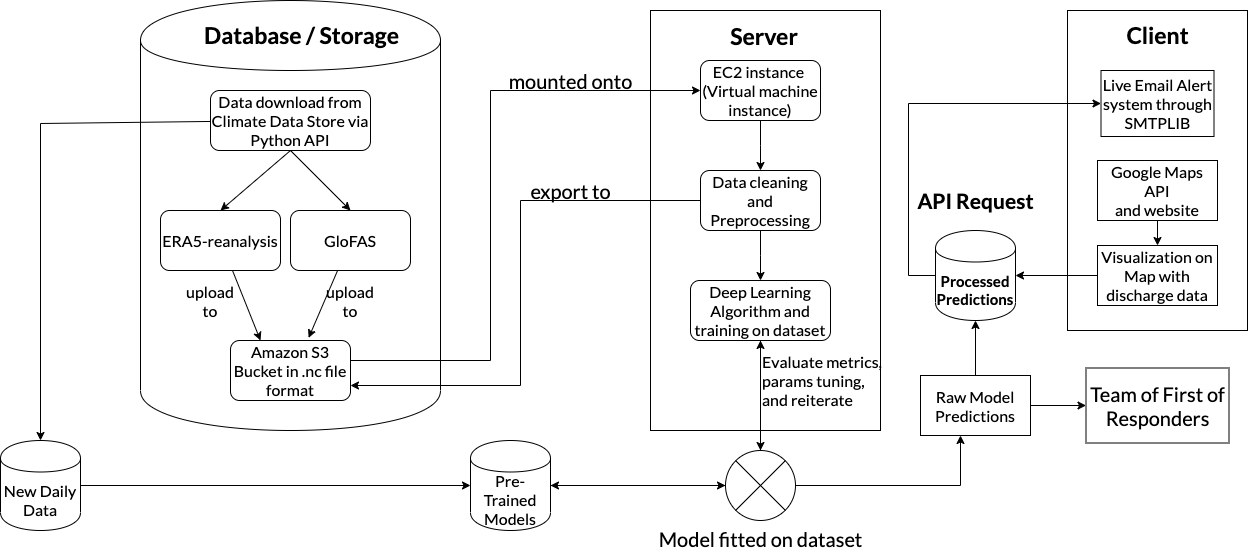

The diagram above was exported from draw.io. Its source (the exported page's mxGraphModel, read from the mxfile embedded in the PNG):
<mxGraphModel dx="2446" dy="565" grid="1" gridSize="10" guides="1" tooltips="1" connect="1" arrows="1" fold="1" page="1" pageScale="1" pageWidth="1500" pageHeight="1500" background="#FFFFFF" math="0" shadow="0" extFonts="lato^https://fonts.googleapis.com/css?family=lato|roboto^https://fonts.googleapis.com/css?family=roboto">
  <root>
    <mxCell id="WIyWlLk6GJQsqaUBKTNV-0" />
    <mxCell id="WIyWlLk6GJQsqaUBKTNV-1" parent="WIyWlLk6GJQsqaUBKTNV-0" />
    <mxCell id="8OeUqqeaezje_ancDYAY-6" value="" style="shape=cylinder;whiteSpace=wrap;html=1;boundedLbl=1;backgroundOutline=1;fontFamily=lato;FType=g;fontSize=16;" parent="WIyWlLk6GJQsqaUBKTNV-1" vertex="1">
      <mxGeometry x="-230" y="20" width="300" height="430" as="geometry" />
    </mxCell>
    <mxCell id="uwQgzp2r73IGpg0ETzfa-15" value="" style="rounded=0;whiteSpace=wrap;html=1;fontFamily=lato;FType=g;fontSize=16;" parent="WIyWlLk6GJQsqaUBKTNV-1" vertex="1">
      <mxGeometry x="280" y="30" width="230" height="420" as="geometry" />
    </mxCell>
    <mxCell id="uwQgzp2r73IGpg0ETzfa-24" value="" style="rounded=0;orthogonalLoop=1;jettySize=auto;html=1;exitX=0.5;exitY=1;exitDx=0;exitDy=0;entryX=0.5;entryY=0;entryDx=0;entryDy=0;fontFamily=lato;FType=g;fontSize=16;" parent="WIyWlLk6GJQsqaUBKTNV-1" source="WIyWlLk6GJQsqaUBKTNV-3" target="uwQgzp2r73IGpg0ETzfa-23" edge="1">
      <mxGeometry relative="1" as="geometry">
        <mxPoint x="-30" y="130" as="sourcePoint" />
      </mxGeometry>
    </mxCell>
    <mxCell id="uwQgzp2r73IGpg0ETzfa-32" value="" style="rounded=0;orthogonalLoop=1;jettySize=auto;html=1;entryX=0.5;entryY=0;entryDx=0;entryDy=0;exitX=0.5;exitY=1;exitDx=0;exitDy=0;fontFamily=lato;FType=g;fontSize=16;" parent="WIyWlLk6GJQsqaUBKTNV-1" source="WIyWlLk6GJQsqaUBKTNV-3" target="uwQgzp2r73IGpg0ETzfa-25" edge="1">
      <mxGeometry relative="1" as="geometry">
        <mxPoint x="-100" y="130" as="targetPoint" />
      </mxGeometry>
    </mxCell>
    <mxCell id="TI3Iprl0OSxKlPNo5x8y-43" value="" style="edgeStyle=none;rounded=0;orthogonalLoop=1;jettySize=auto;html=1;entryX=0.5;entryY=0;entryDx=0;entryDy=0;fontFamily=lato;FType=g;fontSize=16;" parent="WIyWlLk6GJQsqaUBKTNV-1" source="WIyWlLk6GJQsqaUBKTNV-3" target="8OeUqqeaezje_ancDYAY-9" edge="1">
      <mxGeometry relative="1" as="geometry">
        <mxPoint x="-330" y="455" as="targetPoint" />
        <Array as="points">
          <mxPoint x="-330" y="143" />
        </Array>
      </mxGeometry>
    </mxCell>
    <mxCell id="WIyWlLk6GJQsqaUBKTNV-3" value="Data download from Climate Data Store via Python API" style="rounded=1;whiteSpace=wrap;html=1;fontSize=16;glass=0;strokeWidth=1;shadow=0;fontFamily=lato;FType=g;" parent="WIyWlLk6GJQsqaUBKTNV-1" vertex="1">
      <mxGeometry x="-160" y="110" width="160" height="60" as="geometry" />
    </mxCell>
    <mxCell id="TI3Iprl0OSxKlPNo5x8y-45" value="" style="edgeStyle=none;rounded=0;orthogonalLoop=1;jettySize=auto;html=1;entryX=0;entryY=0.5;entryDx=0;entryDy=0;fontFamily=lato;FType=g;fontSize=16;" parent="WIyWlLk6GJQsqaUBKTNV-1" source="8OeUqqeaezje_ancDYAY-9" edge="1">
      <mxGeometry relative="1" as="geometry">
        <mxPoint x="100" y="505" as="targetPoint" />
        <mxPoint x="-270" y="499.51612903225805" as="sourcePoint" />
      </mxGeometry>
    </mxCell>
    <mxCell id="uwQgzp2r73IGpg0ETzfa-43" value="" style="edgeStyle=none;rounded=0;orthogonalLoop=1;jettySize=auto;html=1;entryX=0.25;entryY=0;entryDx=0;entryDy=0;fontFamily=lato;FType=g;fontSize=16;" parent="WIyWlLk6GJQsqaUBKTNV-1" source="uwQgzp2r73IGpg0ETzfa-25" target="uwQgzp2r73IGpg0ETzfa-40" edge="1">
      <mxGeometry relative="1" as="geometry">
        <mxPoint x="-149.99999999999955" y="370" as="targetPoint" />
      </mxGeometry>
    </mxCell>
    <mxCell id="uwQgzp2r73IGpg0ETzfa-25" value="ERA5-reanalysis" style="rounded=1;whiteSpace=wrap;html=1;fontSize=16;glass=0;strokeWidth=1;shadow=0;fontFamily=lato;FType=g;" parent="WIyWlLk6GJQsqaUBKTNV-1" vertex="1">
      <mxGeometry x="-210" y="230" width="120" height="60" as="geometry" />
    </mxCell>
    <mxCell id="uwQgzp2r73IGpg0ETzfa-41" value="" style="edgeStyle=none;rounded=1;orthogonalLoop=1;jettySize=auto;html=1;entryX=0.651;entryY=-0.044;entryDx=0;entryDy=0;entryPerimeter=0;fontFamily=lato;FType=g;fontSize=16;" parent="WIyWlLk6GJQsqaUBKTNV-1" source="uwQgzp2r73IGpg0ETzfa-23" target="uwQgzp2r73IGpg0ETzfa-40" edge="1">
      <mxGeometry relative="1" as="geometry" />
    </mxCell>
    <mxCell id="uwQgzp2r73IGpg0ETzfa-23" value="GloFAS" style="rounded=1;whiteSpace=wrap;html=1;fontSize=16;glass=0;strokeWidth=1;shadow=0;fontFamily=lato;FType=g;" parent="WIyWlLk6GJQsqaUBKTNV-1" vertex="1">
      <mxGeometry x="-80" y="230" width="120" height="60" as="geometry" />
    </mxCell>
    <mxCell id="TI3Iprl0OSxKlPNo5x8y-1" value="" style="edgeStyle=elbowEdgeStyle;rounded=0;orthogonalLoop=1;jettySize=auto;html=1;fontFamily=lato;FType=g;fontSize=16;" parent="WIyWlLk6GJQsqaUBKTNV-1" source="uwQgzp2r73IGpg0ETzfa-40" target="TI3Iprl0OSxKlPNo5x8y-0" edge="1">
      <mxGeometry relative="1" as="geometry">
        <Array as="points">
          <mxPoint x="120" y="380" />
          <mxPoint x="120" y="390" />
          <mxPoint x="120" y="370" />
        </Array>
      </mxGeometry>
    </mxCell>
    <mxCell id="uwQgzp2r73IGpg0ETzfa-40" value="Amazon S3 Bucket in .nc file format" style="rounded=1;whiteSpace=wrap;html=1;fontSize=16;glass=0;strokeWidth=1;shadow=0;fontFamily=lato;FType=g;" parent="WIyWlLk6GJQsqaUBKTNV-1" vertex="1">
      <mxGeometry x="-140" y="360" width="120" height="60" as="geometry" />
    </mxCell>
    <mxCell id="TI3Iprl0OSxKlPNo5x8y-3" value="" style="edgeStyle=elbowEdgeStyle;rounded=0;orthogonalLoop=1;jettySize=auto;html=1;fontFamily=lato;FType=g;fontSize=16;" parent="WIyWlLk6GJQsqaUBKTNV-1" source="TI3Iprl0OSxKlPNo5x8y-0" target="TI3Iprl0OSxKlPNo5x8y-2" edge="1">
      <mxGeometry relative="1" as="geometry" />
    </mxCell>
    <mxCell id="TI3Iprl0OSxKlPNo5x8y-0" value="EC2 instance &lt;br style=&quot;font-size: 16px;&quot;&gt;(Virtual machine instance)" style="rounded=1;whiteSpace=wrap;html=1;fontSize=16;glass=0;strokeWidth=1;shadow=0;fontFamily=lato;FType=g;" parent="WIyWlLk6GJQsqaUBKTNV-1" vertex="1">
      <mxGeometry x="330" y="80" width="120" height="60" as="geometry" />
    </mxCell>
    <mxCell id="TI3Iprl0OSxKlPNo5x8y-5" value="" style="edgeStyle=elbowEdgeStyle;rounded=0;orthogonalLoop=1;jettySize=auto;html=1;fontFamily=lato;FType=g;fontSize=16;" parent="WIyWlLk6GJQsqaUBKTNV-1" source="TI3Iprl0OSxKlPNo5x8y-2" target="TI3Iprl0OSxKlPNo5x8y-4" edge="1">
      <mxGeometry relative="1" as="geometry" />
    </mxCell>
    <mxCell id="8OeUqqeaezje_ancDYAY-2" value="" style="edgeStyle=orthogonalEdgeStyle;rounded=0;orthogonalLoop=1;jettySize=auto;html=1;entryX=1;entryY=0.75;entryDx=0;entryDy=0;fontFamily=lato;FType=g;fontSize=16;" parent="WIyWlLk6GJQsqaUBKTNV-1" source="TI3Iprl0OSxKlPNo5x8y-2" target="uwQgzp2r73IGpg0ETzfa-40" edge="1">
      <mxGeometry relative="1" as="geometry">
        <mxPoint x="140" y="450" as="targetPoint" />
        <Array as="points">
          <mxPoint x="150" y="220" />
          <mxPoint x="150" y="405" />
        </Array>
      </mxGeometry>
    </mxCell>
    <mxCell id="TI3Iprl0OSxKlPNo5x8y-2" value="Data cleaning and Preprocessing" style="rounded=1;whiteSpace=wrap;html=1;fontSize=16;glass=0;strokeWidth=1;shadow=0;fontFamily=lato;FType=g;" parent="WIyWlLk6GJQsqaUBKTNV-1" vertex="1">
      <mxGeometry x="330" y="190" width="120" height="60" as="geometry" />
    </mxCell>
    <mxCell id="8OeUqqeaezje_ancDYAY-59" value="" style="edgeStyle=orthogonalEdgeStyle;rounded=0;orthogonalLoop=1;jettySize=auto;html=1;fontSize=16;entryX=0.5;entryY=0;entryDx=0;entryDy=0;entryPerimeter=0;fontFamily=lato;FType=g;" parent="WIyWlLk6GJQsqaUBKTNV-1" source="TI3Iprl0OSxKlPNo5x8y-4" target="TI3Iprl0OSxKlPNo5x8y-8" edge="1">
      <mxGeometry relative="1" as="geometry">
        <mxPoint x="240" y="330" as="targetPoint" />
        <Array as="points">
          <mxPoint x="390" y="420" />
          <mxPoint x="390" y="420" />
        </Array>
      </mxGeometry>
    </mxCell>
    <mxCell id="TI3Iprl0OSxKlPNo5x8y-4" value="Deep Learning Algorithm and training on dataset" style="rounded=1;whiteSpace=wrap;html=1;fontSize=16;glass=0;strokeWidth=1;shadow=0;fontFamily=lato;FType=g;" parent="WIyWlLk6GJQsqaUBKTNV-1" vertex="1">
      <mxGeometry x="320" y="300" width="140" height="60" as="geometry" />
    </mxCell>
    <mxCell id="uwQgzp2r73IGpg0ETzfa-17" value="Server" style="text;html=1;strokeColor=none;fillColor=none;align=center;verticalAlign=middle;whiteSpace=wrap;rounded=0;fontStyle=1;fontSize=23;fontFamily=lato;FType=g;" parent="WIyWlLk6GJQsqaUBKTNV-1" vertex="1">
      <mxGeometry x="374" y="46" width="40" height="20" as="geometry" />
    </mxCell>
    <mxCell id="uwQgzp2r73IGpg0ETzfa-18" value="" style="rounded=0;whiteSpace=wrap;html=1;fontFamily=lato;FType=g;fontSize=16;" parent="WIyWlLk6GJQsqaUBKTNV-1" vertex="1">
      <mxGeometry x="697" y="30" width="180" height="320" as="geometry" />
    </mxCell>
    <mxCell id="uwQgzp2r73IGpg0ETzfa-19" value="Client" style="text;html=1;strokeColor=none;fillColor=none;align=center;verticalAlign=middle;whiteSpace=wrap;rounded=0;fontStyle=1;fontSize=23;fontFamily=lato;FType=g;" parent="WIyWlLk6GJQsqaUBKTNV-1" vertex="1">
      <mxGeometry x="755.5" y="45" width="63" height="20" as="geometry" />
    </mxCell>
    <mxCell id="uwQgzp2r73IGpg0ETzfa-21" value="Database / Storage" style="text;html=1;strokeColor=none;fillColor=none;align=center;verticalAlign=middle;whiteSpace=wrap;rounded=0;fontStyle=1;fontSize=23;fontFamily=lato;FType=g;" parent="WIyWlLk6GJQsqaUBKTNV-1" vertex="1">
      <mxGeometry x="-170" y="30" width="202.5" height="50" as="geometry" />
    </mxCell>
    <mxCell id="TI3Iprl0OSxKlPNo5x8y-6" value="upload to" style="text;html=1;strokeColor=none;fillColor=none;align=center;verticalAlign=middle;whiteSpace=wrap;rounded=0;fontFamily=lato;FType=g;fontSize=16;" parent="WIyWlLk6GJQsqaUBKTNV-1" vertex="1">
      <mxGeometry x="-40" y="310" width="40" height="20" as="geometry" />
    </mxCell>
    <mxCell id="TI3Iprl0OSxKlPNo5x8y-7" value="upload to" style="text;html=1;strokeColor=none;fillColor=none;align=center;verticalAlign=middle;whiteSpace=wrap;rounded=0;fontFamily=lato;FType=g;fontSize=16;" parent="WIyWlLk6GJQsqaUBKTNV-1" vertex="1">
      <mxGeometry x="-180" y="310" width="40" height="20" as="geometry" />
    </mxCell>
    <mxCell id="TI3Iprl0OSxKlPNo5x8y-13" value="" style="edgeStyle=elbowEdgeStyle;rounded=0;orthogonalLoop=1;jettySize=auto;html=1;fontFamily=lato;FType=g;fontSize=16;" parent="WIyWlLk6GJQsqaUBKTNV-1" source="TI3Iprl0OSxKlPNo5x8y-8" target="TI3Iprl0OSxKlPNo5x8y-4" edge="1">
      <mxGeometry relative="1" as="geometry" />
    </mxCell>
    <mxCell id="TI3Iprl0OSxKlPNo5x8y-18" value="" style="edgeStyle=elbowEdgeStyle;rounded=0;orthogonalLoop=1;jettySize=auto;html=1;fontFamily=lato;FType=g;fontSize=16;" parent="WIyWlLk6GJQsqaUBKTNV-1" source="TI3Iprl0OSxKlPNo5x8y-8" target="TI3Iprl0OSxKlPNo5x8y-16" edge="1">
      <mxGeometry relative="1" as="geometry">
        <Array as="points">
          <mxPoint x="590" y="505" />
          <mxPoint x="600" y="505" />
          <mxPoint x="590" y="505" />
        </Array>
      </mxGeometry>
    </mxCell>
    <mxCell id="8OeUqqeaezje_ancDYAY-27" value="" style="edgeStyle=orthogonalEdgeStyle;rounded=0;orthogonalLoop=1;jettySize=auto;html=1;fontSize=16;entryX=1;entryY=0.5;entryDx=0;entryDy=0;fontFamily=lato;FType=g;" parent="WIyWlLk6GJQsqaUBKTNV-1" source="TI3Iprl0OSxKlPNo5x8y-8" target="8OeUqqeaezje_ancDYAY-24" edge="1">
      <mxGeometry relative="1" as="geometry">
        <mxPoint x="310" y="565" as="targetPoint" />
      </mxGeometry>
    </mxCell>
    <mxCell id="TI3Iprl0OSxKlPNo5x8y-8" value="&lt;font style=&quot;font-size: 20px&quot;&gt;Model fitted on dataset&lt;/font&gt;" style="verticalLabelPosition=bottom;verticalAlign=top;html=1;shape=mxgraph.flowchart.or;fontFamily=lato;FType=g;fontSize=16;" parent="WIyWlLk6GJQsqaUBKTNV-1" vertex="1">
      <mxGeometry x="355" y="470" width="70" height="70" as="geometry" />
    </mxCell>
    <mxCell id="TI3Iprl0OSxKlPNo5x8y-29" value="" style="edgeStyle=none;rounded=0;orthogonalLoop=1;jettySize=auto;html=1;fontFamily=lato;FType=g;fontSize=16;" parent="WIyWlLk6GJQsqaUBKTNV-1" source="TI3Iprl0OSxKlPNo5x8y-16" target="TI3Iprl0OSxKlPNo5x8y-25" edge="1">
      <mxGeometry relative="1" as="geometry">
        <mxPoint x="675" y="520" as="targetPoint" />
      </mxGeometry>
    </mxCell>
    <mxCell id="TI3Iprl0OSxKlPNo5x8y-48" value="" style="edgeStyle=none;rounded=0;orthogonalLoop=1;jettySize=auto;html=1;entryX=0;entryY=0.5;entryDx=0;entryDy=0;fontFamily=lato;FType=g;fontSize=16;" parent="WIyWlLk6GJQsqaUBKTNV-1" source="TI3Iprl0OSxKlPNo5x8y-16" target="TI3Iprl0OSxKlPNo5x8y-49" edge="1">
      <mxGeometry relative="1" as="geometry">
        <mxPoint x="720" y="500" as="targetPoint" />
      </mxGeometry>
    </mxCell>
    <mxCell id="TI3Iprl0OSxKlPNo5x8y-16" value="Raw Model Predictions" style="rounded=0;whiteSpace=wrap;html=1;fontFamily=lato;FType=g;fontSize=16;" parent="WIyWlLk6GJQsqaUBKTNV-1" vertex="1">
      <mxGeometry x="550" y="395" width="110" height="60" as="geometry" />
    </mxCell>
    <mxCell id="TI3Iprl0OSxKlPNo5x8y-22" value="Live Email Alert system through SMTPLIB" style="rounded=0;whiteSpace=wrap;html=1;fontFamily=lato;FType=g;fontSize=16;" parent="WIyWlLk6GJQsqaUBKTNV-1" vertex="1">
      <mxGeometry x="730.5" y="90" width="113" height="66" as="geometry" />
    </mxCell>
    <mxCell id="TI3Iprl0OSxKlPNo5x8y-21" value="" style="edgeStyle=elbowEdgeStyle;rounded=0;orthogonalLoop=1;jettySize=auto;html=1;fontFamily=lato;FType=g;fontSize=16;" parent="WIyWlLk6GJQsqaUBKTNV-1" source="TI3Iprl0OSxKlPNo5x8y-19" target="TI3Iprl0OSxKlPNo5x8y-20" edge="1">
      <mxGeometry relative="1" as="geometry" />
    </mxCell>
    <mxCell id="TI3Iprl0OSxKlPNo5x8y-19" value="Google Maps API&lt;br style=&quot;font-size: 16px;&quot;&gt;and website" style="rounded=0;whiteSpace=wrap;html=1;fontFamily=lato;FType=g;fontSize=16;" parent="WIyWlLk6GJQsqaUBKTNV-1" vertex="1">
      <mxGeometry x="727" y="180" width="120" height="60" as="geometry" />
    </mxCell>
    <mxCell id="TI3Iprl0OSxKlPNo5x8y-27" value="" style="edgeStyle=none;rounded=0;orthogonalLoop=1;jettySize=auto;html=1;fontFamily=lato;FType=g;fontSize=16;" parent="WIyWlLk6GJQsqaUBKTNV-1" source="TI3Iprl0OSxKlPNo5x8y-20" target="TI3Iprl0OSxKlPNo5x8y-25" edge="1">
      <mxGeometry relative="1" as="geometry">
        <mxPoint x="778.25" y="470" as="targetPoint" />
      </mxGeometry>
    </mxCell>
    <mxCell id="TI3Iprl0OSxKlPNo5x8y-20" value="Visualization on Map with discharge data" style="rounded=0;whiteSpace=wrap;html=1;fontFamily=lato;FType=g;fontSize=16;" parent="WIyWlLk6GJQsqaUBKTNV-1" vertex="1">
      <mxGeometry x="727" y="265" width="120" height="60" as="geometry" />
    </mxCell>
    <mxCell id="8OeUqqeaezje_ancDYAY-62" value="" style="edgeStyle=orthogonalEdgeStyle;rounded=0;orthogonalLoop=1;jettySize=auto;html=1;fontSize=16;entryX=0;entryY=0.5;entryDx=0;entryDy=0;fontFamily=lato;FType=g;" parent="WIyWlLk6GJQsqaUBKTNV-1" source="TI3Iprl0OSxKlPNo5x8y-25" target="TI3Iprl0OSxKlPNo5x8y-22" edge="1">
      <mxGeometry relative="1" as="geometry">
        <Array as="points">
          <mxPoint x="538" y="295" />
          <mxPoint x="538" y="123" />
        </Array>
      </mxGeometry>
    </mxCell>
    <mxCell id="TI3Iprl0OSxKlPNo5x8y-25" value="&lt;b&gt;Processed Predictions&lt;/b&gt;" style="shape=cylinder;whiteSpace=wrap;html=1;boundedLbl=1;backgroundOutline=1;fontFamily=lato;FType=g;fontSize=15;" parent="WIyWlLk6GJQsqaUBKTNV-1" vertex="1">
      <mxGeometry x="565" y="250" width="80" height="90" as="geometry" />
    </mxCell>
    <mxCell id="TI3Iprl0OSxKlPNo5x8y-30" value="&lt;font style=&quot;font-size: 21px;&quot;&gt;API Request&lt;/font&gt;" style="text;html=1;strokeColor=none;fillColor=none;align=center;verticalAlign=middle;whiteSpace=wrap;rounded=0;fontStyle=1;fontFamily=lato;FType=g;fontSize=21;" parent="WIyWlLk6GJQsqaUBKTNV-1" vertex="1">
      <mxGeometry x="543.5" y="200" width="123" height="40" as="geometry" />
    </mxCell>
    <mxCell id="TI3Iprl0OSxKlPNo5x8y-49" value="Team of First of Responders" style="rounded=0;whiteSpace=wrap;html=1;fontFamily=lato;FType=g;fontSize=20;" parent="WIyWlLk6GJQsqaUBKTNV-1" vertex="1">
      <mxGeometry x="715.5" y="387.5" width="143" height="75" as="geometry" />
    </mxCell>
    <mxCell id="8OeUqqeaezje_ancDYAY-0" value="mounted onto" style="text;html=1;resizable=0;autosize=1;align=center;verticalAlign=middle;points=[];fillColor=none;strokeColor=none;rounded=0;fontFamily=lato;FType=g;fontSize=20;" parent="WIyWlLk6GJQsqaUBKTNV-1" vertex="1">
      <mxGeometry x="130" y="85" width="140" height="30" as="geometry" />
    </mxCell>
    <mxCell id="8OeUqqeaezje_ancDYAY-3" value="export to" style="text;html=1;resizable=0;autosize=1;align=center;verticalAlign=middle;points=[];fillColor=none;strokeColor=none;rounded=0;fontFamily=lato;FType=g;fontSize=20;" parent="WIyWlLk6GJQsqaUBKTNV-1" vertex="1">
      <mxGeometry x="150" y="195" width="100" height="30" as="geometry" />
    </mxCell>
    <mxCell id="8OeUqqeaezje_ancDYAY-8" value="&lt;font style=&quot;font-size: 16px&quot;&gt;Evaluate metrics, &lt;br style=&quot;font-size: 16px&quot;&gt;params tuning, &lt;br style=&quot;font-size: 16px&quot;&gt;and reiterate&lt;/font&gt;" style="text;html=1;fontSize=16;fontFamily=lato;FType=g;" parent="WIyWlLk6GJQsqaUBKTNV-1" vertex="1">
      <mxGeometry x="390" y="365" width="100" height="85" as="geometry" />
    </mxCell>
    <mxCell id="8OeUqqeaezje_ancDYAY-9" value="New Daily Data" style="shape=cylinder;whiteSpace=wrap;html=1;boundedLbl=1;backgroundOutline=1;fontFamily=lato;FType=g;fontSize=16;" parent="WIyWlLk6GJQsqaUBKTNV-1" vertex="1">
      <mxGeometry x="-370" y="460" width="80" height="90" as="geometry" />
    </mxCell>
    <mxCell id="8OeUqqeaezje_ancDYAY-26" value="" style="edgeStyle=orthogonalEdgeStyle;rounded=0;orthogonalLoop=1;jettySize=auto;html=1;fontSize=16;entryX=0;entryY=0.5;entryDx=0;entryDy=0;entryPerimeter=0;fontFamily=lato;FType=g;" parent="WIyWlLk6GJQsqaUBKTNV-1" source="8OeUqqeaezje_ancDYAY-24" target="TI3Iprl0OSxKlPNo5x8y-8" edge="1">
      <mxGeometry relative="1" as="geometry">
        <mxPoint x="350" y="505" as="targetPoint" />
      </mxGeometry>
    </mxCell>
    <mxCell id="8OeUqqeaezje_ancDYAY-24" value="Pre-Trained Models" style="shape=cylinder;whiteSpace=wrap;html=1;boundedLbl=1;backgroundOutline=1;fontFamily=lato;FType=g;fontSize=16;" parent="WIyWlLk6GJQsqaUBKTNV-1" vertex="1">
      <mxGeometry x="100" y="460" width="80" height="90" as="geometry" />
    </mxCell>
  </root>
</mxGraphModel>